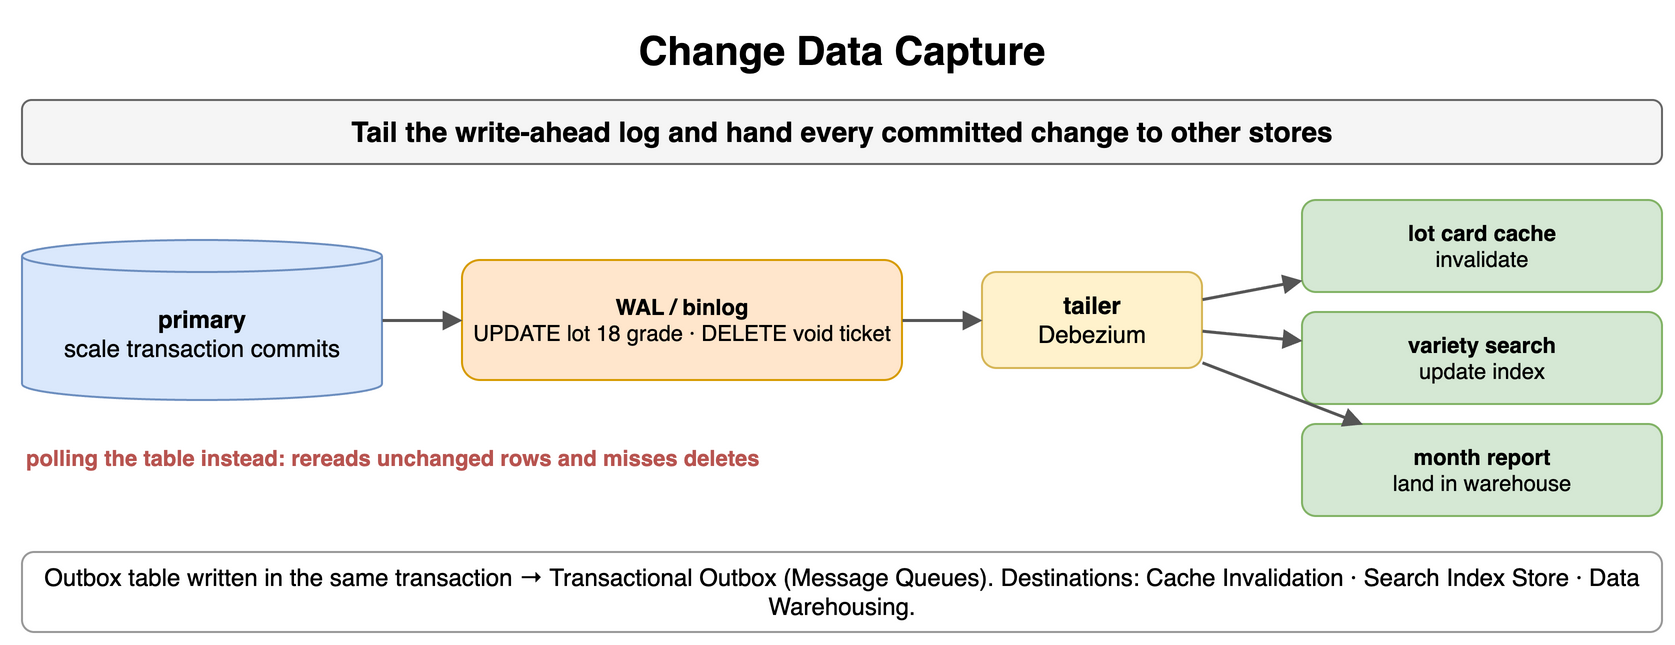

The diagram above was exported from draw.io. Its source (the exported page's mxGraphModel, read from the mxfile embedded in the PNG):
<mxGraphModel dx="900" dy="330" grid="1" gridSize="10" guides="1" tooltips="1" connect="1" arrows="1" fold="1" page="1" pageScale="1" pageWidth="900" pageHeight="330" math="0" shadow="0">
  <root>
    <mxCell id="0" />
    <mxCell id="1" parent="0" />
    <mxCell id="j1" value="Change Data Capture" style="text;html=1;align=center;verticalAlign=middle;whiteSpace=wrap;fontSize=20;fontStyle=1;" vertex="1" parent="1">
      <mxGeometry x="40" y="10" width="820" height="30" as="geometry" />
    </mxCell>
    <mxCell id="j2" value="Tail the write-ahead log and hand every committed change to other stores" style="rounded=1;whiteSpace=wrap;html=1;fillColor=#f5f5f5;strokeColor=#666666;fontStyle=1;fontSize=14;" vertex="1" parent="1">
      <mxGeometry x="40" y="50" width="820" height="32" as="geometry" />
    </mxCell>
    <mxCell id="j3" value="primary&lt;br&gt;&lt;span style='font-weight:normal'&gt;scale transaction commits&lt;/span&gt;" style="shape=cylinder3;whiteSpace=wrap;html=1;boundedLbl=1;backgroundOutline=1;size=8;fillColor=#dae8fc;strokeColor=#6c8ebf;fontStyle=1;fontSize=12;" vertex="1" parent="1">
      <mxGeometry x="40" y="120" width="180" height="80" as="geometry" />
    </mxCell>
    <mxCell id="j4" value="WAL / binlog&lt;br&gt;&lt;span style='font-weight:normal'&gt;UPDATE lot 18 grade · DELETE void ticket&lt;/span&gt;" style="rounded=1;whiteSpace=wrap;html=1;fillColor=#ffe6cc;strokeColor=#d79b00;fontSize=11;align=center;fontStyle=1;" vertex="1" parent="1">
      <mxGeometry x="260" y="130" width="220" height="60" as="geometry" />
    </mxCell>
    <mxCell id="j5" value="tailer&lt;br&gt;&lt;span style='font-weight:normal'&gt;Debezium&lt;/span&gt;" style="rounded=1;whiteSpace=wrap;html=1;fillColor=#fff2cc;strokeColor=#d6b656;fontSize=12;align=center;fontStyle=1;" vertex="1" parent="1">
      <mxGeometry x="520" y="136" width="110" height="48" as="geometry" />
    </mxCell>
    <mxCell id="j6" value="" style="endArrow=block;endSize=6;html=1;strokeWidth=1.5;strokeColor=#555555;fontSize=11;labelBackgroundColor=#ffffff;" edge="1" parent="1" source="j3" target="j4">
      <mxGeometry relative="1" as="geometry" />
    </mxCell>
    <mxCell id="j7" value="" style="endArrow=block;endSize=6;html=1;strokeWidth=1.5;strokeColor=#555555;fontSize=11;labelBackgroundColor=#ffffff;" edge="1" parent="1" source="j4" target="j5">
      <mxGeometry relative="1" as="geometry" />
    </mxCell>
    <mxCell id="j8" value="lot card cache&lt;br&gt;&lt;span style='font-weight:normal'&gt;invalidate&lt;/span&gt;" style="rounded=1;whiteSpace=wrap;html=1;fillColor=#d5e8d4;strokeColor=#82b366;fontSize=11;align=center;fontStyle=1;" vertex="1" parent="1">
      <mxGeometry x="680" y="100" width="180" height="46" as="geometry" />
    </mxCell>
    <mxCell id="j9" value="" style="endArrow=block;endSize=6;html=1;strokeWidth=1.5;strokeColor=#555555;fontSize=11;labelBackgroundColor=#ffffff;" edge="1" parent="1" source="j5" target="j8">
      <mxGeometry relative="1" as="geometry" />
    </mxCell>
    <mxCell id="j10" value="variety search&lt;br&gt;&lt;span style='font-weight:normal'&gt;update index&lt;/span&gt;" style="rounded=1;whiteSpace=wrap;html=1;fillColor=#d5e8d4;strokeColor=#82b366;fontSize=11;align=center;fontStyle=1;" vertex="1" parent="1">
      <mxGeometry x="680" y="156" width="180" height="46" as="geometry" />
    </mxCell>
    <mxCell id="j11" value="" style="endArrow=block;endSize=6;html=1;strokeWidth=1.5;strokeColor=#555555;fontSize=11;labelBackgroundColor=#ffffff;" edge="1" parent="1" source="j5" target="j10">
      <mxGeometry relative="1" as="geometry" />
    </mxCell>
    <mxCell id="j12" value="month report&lt;br&gt;&lt;span style='font-weight:normal'&gt;land in warehouse&lt;/span&gt;" style="rounded=1;whiteSpace=wrap;html=1;fillColor=#d5e8d4;strokeColor=#82b366;fontSize=11;align=center;fontStyle=1;" vertex="1" parent="1">
      <mxGeometry x="680" y="212" width="180" height="46" as="geometry" />
    </mxCell>
    <mxCell id="j13" value="" style="endArrow=block;endSize=6;html=1;strokeWidth=1.5;strokeColor=#555555;fontSize=11;labelBackgroundColor=#ffffff;" edge="1" parent="1" source="j5" target="j12">
      <mxGeometry relative="1" as="geometry" />
    </mxCell>
    <mxCell id="j14" value="polling the table instead: rereads unchanged rows and misses deletes" style="text;html=1;whiteSpace=wrap;fontSize=11;align=left;verticalAlign=middle;fontSize=11;fontColor=#b85450;fontStyle=1;" vertex="1" parent="1">
      <mxGeometry x="40" y="220" width="600" height="18" as="geometry" />
    </mxCell>
    <mxCell id="j15" value="Outbox table written in the same transaction → Transactional Outbox (Message Queues). Destinations: Cache Invalidation · Search Index Store · Data Warehousing." style="rounded=1;whiteSpace=wrap;html=1;fillColor=#ffffff;strokeColor=#999999;fontSize=12;align=center;" vertex="1" parent="1">
      <mxGeometry x="40" y="276" width="820" height="40" as="geometry" />
    </mxCell>
  </root>
</mxGraphModel>